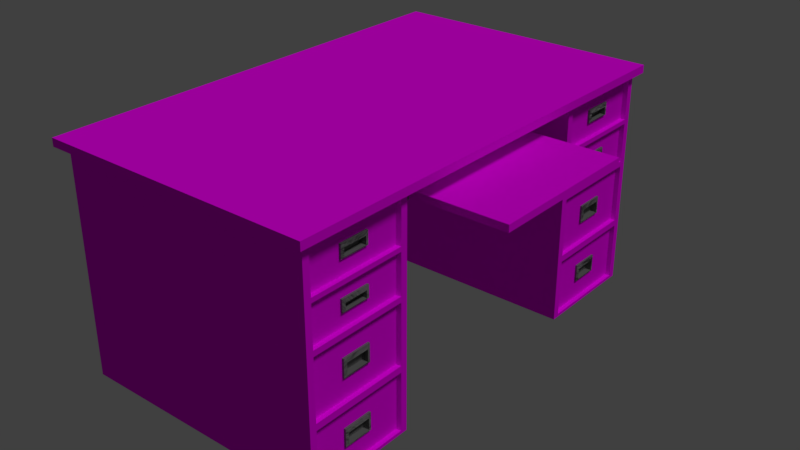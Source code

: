 # Source: Office_desk_remake.blend  (saved by Blender 2.78.0; exported with 4.5.12 LTS)
import bpy
from mathutils import Matrix  # noqa: F401  (used for matrix-valued properties, if any)

bpy.ops.wm.read_factory_settings(use_empty=True)
scene = bpy.context.scene
scene.name = 'Scene'

# ---- collections
col_collection_1 = bpy.data.collections.new('Collection 1'); scene.collection.children.link(col_collection_1)

# ---- images (referenced by path relative to the original .blend; pixels are not part of the script)
import os
ASSET_DIR = os.environ.get("B2B_ASSET_DIR", "")  # directory of the original .blend (textures are referenced by path, not embedded)
HERE = os.path.dirname(os.path.abspath(__file__))  # packed textures are extracted next to this script under _unpacked/

def load_image(name, relpath, width, height, colorspace="sRGB"):
    """Load a texture the original file referenced (path relative to the .blend, or extracted next to this script)."""
    p = next((c for c in (os.path.join(HERE, relpath), os.path.join(ASSET_DIR, relpath)) if relpath and os.path.exists(c)), "")
    if p:
        img = bpy.data.images.load(p, check_existing=True)
        img.name = name
    else:  # same state as the original file: an image datablock whose file is absent (Cycles renders it pink)
        img = bpy.data.images.new(name, width, height)
        img.source = "FILE"
        img.filepath = "//" + (relpath or name)
    img.colorspace_settings.name = colorspace
    return img
img_wood1_jpg_001 = load_image('wood1.jpg.001', 'Wood/wood1.jpg', 1024, 1024, 'sRGB')
img_wood2_jpg_001 = load_image('wood2.jpg.001', 'Wood/wood2.jpg', 1024, 1024, 'sRGB')

# ---- materials (node trees are filled in below, after node groups)
mat_wood1 = bpy.data.materials.new('wood1')
mat_wood1.alpha_threshold = 0.0
mat_wood1.roughness = 0.5
mat_wood2 = bpy.data.materials.new('wood2')
mat_wood2.alpha_threshold = 0.0
mat_wood2.roughness = 0.5
mat_metallic = bpy.data.materials.new('metallic')
mat_metallic.alpha_threshold = 0.0
mat_metallic.roughness = 0.5

# ---- material node trees
mat_wood1.use_nodes = True; mat_wood1.node_tree.nodes.clear()
_N = mat_wood1.node_tree.nodes; _L = mat_wood1.node_tree.links
n0 = _N.new('ShaderNodeOutputMaterial'); n0.name = 'Material Output'; n0.location = (222, 376)
n1 = _N.new('ShaderNodeBsdfDiffuse'); n1.name = 'Diffuse BSDF'; n1.location = (-10, 378)
n2 = _N.new('ShaderNodeTexImage'); n2.name = 'Image Texture'; n2.location = (-188, 383)
n2.width = 140
n2.image = img_wood1_jpg_001
_L.new(n1.outputs[0], n0.inputs[0])
_L.new(n2.outputs[0], n1.inputs[0])
n0.is_active_output = True
mat_wood2.use_nodes = True; mat_wood2.node_tree.nodes.clear()
_N = mat_wood2.node_tree.nodes; _L = mat_wood2.node_tree.links
n0 = _N.new('ShaderNodeOutputMaterial'); n0.name = 'Material Output'; n0.location = (300, 300)
n1 = _N.new('ShaderNodeBsdfDiffuse'); n1.name = 'Diffuse BSDF'; n1.location = (67, 318)
n2 = _N.new('ShaderNodeTexImage'); n2.name = 'Image Texture'; n2.location = (-200, 325)
n2.width = 140
n2.image = img_wood2_jpg_001
_L.new(n1.outputs[0], n0.inputs[0])
_L.new(n2.outputs[0], n1.inputs[0])
n0.is_active_output = True
mat_metallic.use_nodes = True; mat_metallic.node_tree.nodes.clear()
_N = mat_metallic.node_tree.nodes; _L = mat_metallic.node_tree.links
n0 = _N.new('ShaderNodeMixShader'); n0.name = 'Mix Shader'; n0.location = (57, 372)
n0.inputs[0].default_value = 0.4545
n1 = _N.new('ShaderNodeBsdfAnisotropic'); n1.name = 'Glossy BSDF'; n1.location = (-173, 442)
n1.distribution = 'GGX'
n1.inputs[0].default_value = (0.08114, 0.08114, 0.08114, 1.0)
n1.inputs[1].default_value = 0.4472
n2 = _N.new('ShaderNodeBsdfDiffuse'); n2.name = 'Diffuse BSDF'; n2.location = (-230, 285)
n2.inputs[0].default_value = (0.3331, 0.3331, 0.3331, 1.0)
n2.inputs[1].default_value = 0.1
n3 = _N.new('ShaderNodeOutputMaterial'); n3.name = 'Material Output'; n3.location = (300, 300)
n4 = _N.new('ShaderNodeTexNoise'); n4.name = 'Noise Texture'; n4.location = (-22, 194)
n4.inputs[2].default_value = 3.3
n4.inputs[3].default_value = 10.0
n4.inputs[8].default_value = 2.25
n5 = _N.new('ShaderNodeDisplacement'); n5.name = 'Displacement'; n5.location = (0, 0)
n5.inputs[1].default_value = 0.0
n5.inputs[2].default_value = 0.1
_L.new(n0.outputs[0], n3.inputs[0])
_L.new(n2.outputs[0], n0.inputs[2])
_L.new(n1.outputs[0], n0.inputs[1])
_L.new(n4.outputs[0], n5.inputs[0])
_L.new(n5.outputs[0], n3.inputs[2])
n3.is_active_output = True

# ---- world
world_world = bpy.data.worlds.new('World'); scene.world = world_world
world_world.color = (0.05088, 0.05088, 0.05088)
world_world.use_sun_shadow = False
world_world.sun_shadow_jitter_overblur = 0.0
world_world.cycles.sampling_method = 'MANUAL'

# ---- lights
light_sun = bpy.data.lights.new('Sun', 'SUN')
light_sun.transmission_factor = 0.0
light_sun.angle = 0.1993
light_sun.energy = 1.0
light_sun.shadow_buffer_clip_start = 0.5
light_sun.shadow_soft_size = 0.1
light_sun.shadow_cascade_max_distance = 1000.0

# ---- meshes
me_cube_001 = bpy.data.meshes.new('Cube.001')
me_cube_001.from_pydata([(-0.6155, -1.061, 1.0), (-0.6155, 1.061, 1.0), (0.6155, -1.061, 1.0), (0.6155, 1.061, 1.0), (-0.6155, 1.061, -8.381), (0.6155, 1.061, -8.381), (-0.6155, -1.061, -8.381), (-0.6155, -0.5306, -8.381), (0.6155, -0.5306, 1.0), (-0.6155, -0.5306, 1.0), (-0.6155, 0.5306, 1.0), (0.6155, 0.5306, 1.0), (0.6155, 0.5306, -8.381), (0.6155, -1.061, -8.381), (0.6155, -0.5306, -8.381), (-0.6155, 0.5306, -8.381), (0.6155, -1.028, 1.0), (0.6155, -1.028, -8.381), (0.6155, -0.5637, -8.381), (0.6155, -0.5637, 1.0), (-0.6678, -1.097, 1.0), (0.6469, -1.097, 1.0), (0.6155, 0.5637, 1.0), (0.6155, 0.5637, -8.381), (0.6469, 1.097, 1.0), (0.4924, 0.4245, 1.0), (-0.4924, 0.4245, 1.0), (-0.6678, 1.097, 1.0), (-0.4924, -0.4245, 1.0), (0.4924, -0.4245, 1.0), (0.6155, 1.028, -8.381), (0.6155, 1.028, 1.0), (0.6469, 1.097, 1.339), (-0.6678, 1.097, 1.339), (0.6469, -1.097, 1.339), (-0.6678, -1.097, 1.339), (0.6155, 1.028, 0.9), (0.6155, 0.5637, 0.9), (0.6155, 0.5637, -0.9), (0.6155, 1.028, -0.9), (0.6155, 0.5637, -1.093), (0.6155, 0.5637, -2.773), (0.6155, 1.028, -1.093), (0.6155, 1.028, -2.773), (0.6155, 0.5637, -3.005), (0.6155, 0.5637, -5.509), (0.6155, 1.028, -3.005), (0.6155, 1.028, -5.509), (0.6155, 0.5637, -5.785), (0.6155, 0.5637, -8.244), (0.6155, 1.028, -8.244), (0.6155, 1.028, -5.785), (0.6155, -0.5637, 0.9), (0.6155, -1.028, 0.9), (0.6155, -1.028, -0.9), (0.6155, -0.5637, -0.9), (0.6155, -1.028, -1.093), (0.6155, -1.028, -2.768), (0.6155, -0.5637, -1.093), (0.6155, -0.5637, -2.768), (0.6155, -1.028, -3.0), (0.6155, -1.028, -5.512), (0.6155, -0.5637, -3.0), (0.6155, -0.5637, -5.512), (0.6155, -1.028, -5.788), (0.6155, -1.028, -8.244), (0.6155, -0.5637, -8.244), (0.6155, -0.5637, -5.788), (0.5938, -1.028, -0.9), (0.5938, -0.5637, -0.9), (0.5938, -1.028, 0.9), (0.5938, -0.5637, 0.9), (0.5938, 1.028, 0.9), (0.5938, 0.5637, 0.9), (0.5938, 0.5637, -0.9), (0.5938, 1.028, -0.9), (0.5938, 0.5637, -1.093), (0.5938, 0.5637, -2.773), (0.5938, 1.028, -1.093), (0.5938, 1.028, -2.773), (0.5938, 0.5637, -3.005), (0.5938, 0.5637, -5.509), (0.5938, 1.028, -3.005), (0.5938, 1.028, -5.509), (0.5938, 0.5637, -5.785), (0.5938, 0.5637, -8.244), (0.5938, 1.028, -8.244), (0.5938, 1.028, -5.785), (0.5938, -1.028, -1.093), (0.5938, -1.028, -2.768), (0.5938, -0.5637, -1.093), (0.5938, -0.5637, -2.768), (0.5938, -1.028, -3.0), (0.5938, -1.028, -5.512), (0.5938, -0.5637, -3.0), (0.5938, -0.5637, -5.512), (0.5938, -1.028, -5.788), (0.5938, -1.028, -8.244), (0.5938, -0.5637, -8.244), (0.5938, -0.5637, -5.788), (0.5938, -0.8655, -0.27), (0.5938, -0.7262, -0.27), (0.5938, -0.8655, 0.27), (0.5938, -0.7262, 0.27), (0.5938, -0.8655, -1.679), (0.5938, -0.8655, -2.182), (0.5938, -0.7262, -1.679), (0.5938, -0.7262, -2.182), (0.5938, -0.8655, -3.879), (0.5938, -0.8655, -4.633), (0.5938, -0.7262, -3.879), (0.5938, -0.7262, -4.633), (0.5938, -0.8655, -6.648), (0.5938, -0.8655, -7.385), (0.5938, -0.7262, -7.385), (0.5938, -0.7262, -6.648), (0.5938, 0.8655, 0.27), (0.5938, 0.7262, 0.27), (0.5938, 0.7262, -0.27), (0.5938, 0.8655, -0.27), (0.5938, 0.7262, -1.681), (0.5938, 0.7262, -2.185), (0.5938, 0.8655, -1.681), (0.5938, 0.8655, -2.185), (0.5938, 0.7262, -3.882), (0.5938, 0.7262, -4.633), (0.5938, 0.8655, -3.882), (0.5938, 0.8655, -4.633), (0.5938, 0.7262, -6.646), (0.5938, 0.7262, -7.383), (0.5938, 0.8655, -7.383), (0.5938, 0.8655, -6.646), (0.5938, -0.8516, -0.216), (0.5938, -0.7401, -0.216), (0.5938, -0.8516, 0.1075), (0.5938, -0.7401, 0.1075), (0.5938, -0.8516, -1.838), (0.5938, -0.8516, -2.131), (0.5938, -0.7393, -1.838), (0.5938, -0.7401, -2.131), (0.5938, -0.8516, -4.063), (0.5938, -0.8516, -4.558), (0.5938, -0.7401, -4.063), (0.5938, -0.7401, -4.558), (0.5938, -0.8516, -6.83), (0.5938, -0.8516, -7.311), (0.5938, -0.7401, -7.311), (0.5938, -0.7401, -6.83), (0.5938, 0.7401, -6.828), (0.5938, 0.7401, -7.31), (0.5938, 0.8516, -7.31), (0.5938, 0.8516, -6.828), (0.5938, 0.7401, -4.065), (0.5938, 0.7401, -4.558), (0.5938, 0.8516, -4.065), (0.5938, 0.8516, -4.558), (0.5938, 0.7401, -1.84), (0.5938, 0.7401, -2.135), (0.5938, 0.8516, -1.84), (0.5938, 0.8516, -2.135), (0.5938, 0.8516, 0.1075), (0.5938, 0.7401, 0.1075), (0.5938, 0.7401, -0.216), (0.5938, 0.8516, -0.216), (0.577, -0.8516, -0.216), (0.577, -0.7401, -0.216), (0.577, -0.8516, 0.3273), (0.577, -0.7401, 0.3273), (0.577, -0.8516, -1.618), (0.577, -0.8516, -2.131), (0.577, -0.7401, -1.618), (0.577, -0.7401, -2.131), (0.577, -0.8516, -3.843), (0.577, -0.8516, -4.558), (0.577, -0.7401, -3.843), (0.577, -0.7401, -4.558), (0.577, -0.8516, -6.61), (0.577, -0.8516, -7.311), (0.577, -0.7401, -7.311), (0.577, -0.7401, -6.61), (0.577, 0.7401, -6.608), (0.577, 0.7401, -7.31), (0.577, 0.8516, -7.31), (0.577, 0.8516, -6.608), (0.577, 0.7401, -3.846), (0.577, 0.7401, -4.558), (0.577, 0.8516, -3.846), (0.577, 0.8516, -4.558), (0.577, 0.7401, -1.62), (0.577, 0.7401, -2.135), (0.577, 0.8516, -1.62), (0.577, 0.8516, -2.135), (0.577, 0.8516, 0.3273), (0.577, 0.7401, 0.3273), (0.577, 0.7401, -0.216), (0.577, 0.8516, -0.216), (0.4432, 0.382, 1.0), (-0.4432, 0.382, 1.0), (-0.4432, -0.382, 1.0), (0.4432, -0.382, 1.0), (-0.4437, -0.4245, 1.0), (0.4437, -0.4245, 1.0), (-0.4437, 0.4245, 1.0), (0.4437, 0.4245, 1.0), (-0.4924, 0.3839, 1.0), (0.4924, 0.3839, 1.0), (0.4924, -0.3839, 1.0), (-0.4924, -0.3839, 1.0), (0.4924, 0.4245, -0.1312), (-0.4924, 0.4245, -0.1312), (-0.4924, -0.4245, -0.1312), (0.4924, -0.4245, -0.1312), (0.4432, 0.382, -0.1312), (-0.4432, 0.382, -0.1312), (-0.4432, -0.382, -0.1312), (0.4432, -0.382, -0.1312), (-0.4437, -0.4245, -0.1312), (0.4437, -0.4245, -0.1312), (-0.4437, 0.4245, -0.1312), (0.4437, 0.4245, -0.1312), (-0.4924, 0.3839, -0.1312), (0.4924, 0.3839, -0.1312), (0.4924, -0.3839, -0.1312), (-0.4924, -0.3839, -0.1312), (-0.4924, 0.3839, -0.2432), (0.4924, 0.3839, -0.2432), (0.4924, -0.3839, -0.2432), (-0.4924, -0.3839, -0.2432), (-0.4835, 0.3607, -0.1322), (0.4835, 0.3607, -0.1322), (0.4835, -0.3607, -0.1322), (-0.4835, -0.3607, -0.1322), (-0.4835, 0.3607, -0.2422), (0.4835, 0.3607, -0.2422), (0.4835, -0.3607, -0.2422), (-0.4835, -0.3607, -0.2422), (-0.4519, 0.3839, -0.2432), (0.4519, 0.3839, -0.2432), (0.4519, -0.3839, -0.2432), (-0.4519, -0.3839, -0.2432), (0.07599, -0.3778, -0.08522), (0.07599, -0.3778, 0.2062), (0.07599, 0.3772, -0.08522), (0.07599, 0.3772, 0.2062), (0.9472, -0.3778, -0.08522), (0.9472, -0.3778, 0.2062), (0.9472, 0.3772, -0.08522), (0.9472, 0.3772, 0.2062), (0.6028, -0.8655, -0.27), (0.6028, -0.7262, -0.27), (0.6028, -0.8655, 0.27), (0.6028, -0.7262, 0.27), (0.6028, -0.8655, -1.679), (0.6028, -0.8655, -2.182), (0.6028, -0.7262, -1.679), (0.6028, -0.7262, -2.182), (0.6028, -0.8655, -3.879), (0.6028, -0.8655, -4.633), (0.6028, -0.7262, -3.879), (0.6028, -0.7262, -4.633), (0.6028, -0.8655, -6.648), (0.6028, -0.8655, -7.385), (0.6028, -0.7262, -7.385), (0.6028, -0.7262, -6.648), (0.6028, 0.8655, 0.27), (0.6028, 0.7262, 0.27), (0.6028, 0.7262, -0.27), (0.6028, 0.8655, -0.27), (0.6028, 0.7262, -1.681), (0.6028, 0.7262, -2.185), (0.6028, 0.8655, -1.681), (0.6028, 0.8655, -2.185), (0.6028, 0.7262, -3.882), (0.6028, 0.7262, -4.633), (0.6028, 0.8655, -3.882), (0.6028, 0.8655, -4.633), (0.6028, 0.7262, -6.646), (0.6028, 0.7262, -7.383), (0.6028, 0.8655, -7.383), (0.6028, 0.8655, -6.646), (0.6058, -0.8516, -0.216), (0.6058, -0.7401, -0.216), (0.6058, -0.8516, 0.1075), (0.6058, -0.7401, 0.1075), (0.6058, -0.8516, -1.838), (0.6058, -0.8516, -2.131), (0.6058, -0.7393, -1.838), (0.6058, -0.7401, -2.131), (0.6058, -0.8516, -4.063), (0.6058, -0.8516, -4.558), (0.6058, -0.7401, -4.063), (0.6058, -0.7401, -4.558), (0.6058, -0.8516, -6.83), (0.6058, -0.8516, -7.311), (0.6058, -0.7401, -7.311), (0.6058, -0.7401, -6.83), (0.6058, 0.7401, -6.828), (0.6058, 0.7401, -7.31), (0.6058, 0.8516, -7.31), (0.6058, 0.8516, -6.828), (0.6058, 0.7401, -4.065), (0.6058, 0.7401, -4.558), (0.6058, 0.8516, -4.065), (0.6058, 0.8516, -4.558), (0.6058, 0.7401, -1.84), (0.6058, 0.7401, -2.135), (0.6058, 0.8516, -1.84), (0.6058, 0.8516, -2.135), (0.6058, 0.8516, 0.1075), (0.6058, 0.7401, 0.1075), (0.6058, 0.7401, -0.216), (0.6058, 0.8516, -0.216), (0.5938, -0.8516, -2.131), (0.6058, -0.8516, -2.131), (0.6058, -0.7401, -2.131), (0.6028, -0.7262, -2.182)], [(225, 237)], [(0, 6, 13, 2), (14, 7, 9, 8), (9, 7, 6, 0), (3, 5, 4, 1), (10, 1, 4, 15), (43, 41, 44, 46), (24, 27, 33, 32), (17, 13, 6, 7, 14, 18), (67, 63, 95, 99), (27, 20, 35, 33), (202, 197, 213, 218), (67, 63, 61, 64), (20, 21, 34, 35), (9, 10, 26, 28), (8, 9, 28, 26, 10, 11, 25, 196, 197, 198, 199, 29), (0, 2, 21, 20), (23, 12, 15, 4, 5, 30), (15, 12, 11, 10), (24, 32, 34, 21), (10, 9, 0, 20, 27, 1), (34, 32, 33, 35), (3, 1, 27, 24), (38, 40, 42, 39), (57, 60, 62, 59), (31, 22, 37, 36), (56, 58, 55, 54), (52, 53, 70, 71), (19, 16, 53, 52), (54, 55, 69, 68), (57, 59, 91, 89), (58, 56, 88, 90), (62, 60, 92, 94), (61, 63, 95, 93), (67, 64, 96, 99), (65, 66, 98, 97), (17, 18, 66, 65), (51, 48, 84, 87), (49, 50, 86, 85), (23, 30, 50, 49), (46, 44, 80, 82), (45, 47, 83, 81), (41, 43, 79, 77), (42, 40, 76, 78), (38, 39, 75, 74), (36, 37, 73, 72), (55, 52, 71, 69), (53, 54, 68, 70), (59, 58, 90, 91), (56, 57, 89, 88), (63, 62, 94, 95), (60, 61, 93, 92), (64, 65, 97, 96), (66, 67, 99, 98), (50, 51, 87, 86), (48, 49, 85, 84), (44, 45, 81, 80), (47, 46, 82, 83), (43, 42, 78, 79), (40, 41, 77, 76), (37, 38, 74, 73), (39, 36, 72, 75), (22, 31, 3, 24, 21, 2, 16, 19, 8, 11), (70, 68, 100, 102), (68, 69, 101, 100), (69, 71, 103, 101), (71, 70, 102, 103), (88, 89, 105, 104), (90, 88, 104, 106), (91, 90, 106, 107), (89, 91, 107, 105), (95, 94, 110, 111), (93, 95, 111, 109), (92, 93, 109, 108), (94, 92, 108, 110), (98, 99, 115, 114), (97, 98, 114, 113), (99, 96, 112, 115), (96, 97, 113, 112), (72, 73, 117, 116), (75, 72, 116, 119), (74, 75, 119, 118), (73, 74, 118, 117), (78, 76, 120, 122), (76, 77, 121, 120), (77, 79, 123, 121), (79, 78, 122, 123), (82, 80, 124, 126), (80, 81, 125, 124), (81, 83, 127, 125), (83, 82, 126, 127), (85, 86, 130, 129), (84, 85, 129, 128), (87, 84, 128, 131), (86, 87, 131, 130), (131, 128, 276, 279), (128, 129, 277, 276), (129, 130, 278, 277), (142, 143, 291, 290), (101, 103, 251, 249), (143, 141, 289, 291), (154, 155, 303, 302), (141, 140, 288, 289), (140, 142, 290, 288), (153, 152, 300, 301), (103, 102, 250, 251), (102, 100, 248, 250), (155, 153, 301, 303), (114, 115, 263, 262), (112, 113, 261, 260), (100, 101, 249, 248), (115, 112, 260, 263), (152, 154, 302, 300), (113, 114, 262, 261), (127, 126, 274, 275), (125, 127, 275, 273), (138, 139, 314, 286), (126, 124, 272, 274), (124, 125, 273, 272), (139, 312, 313, 314), (151, 150, 298, 299), (136, 138, 286, 284), (137, 136, 284, 285), (111, 110, 258, 259), (148, 151, 299, 296), (160, 163, 311, 308), (149, 148, 296, 297), (133, 135, 167, 165), (162, 163, 195, 194), (141, 143, 175, 173), (161, 162, 194, 193), (140, 141, 173, 172), (149, 150, 182, 181), (163, 160, 192, 195), (143, 142, 174, 175), (151, 148, 180, 183), (148, 149, 181, 180), (158, 156, 188, 190), (138, 136, 168, 170), (150, 151, 183, 182), (157, 159, 191, 189), (312, 139, 171, 169), (156, 157, 189, 188), (136, 137, 169, 168), (145, 146, 178, 177), (159, 158, 190, 191), (139, 138, 170, 171), (147, 144, 176, 179), (144, 145, 177, 176), (154, 152, 184, 186), (132, 133, 165, 164), (146, 147, 179, 178), (153, 155, 187, 185), (135, 134, 166, 167), (152, 153, 185, 184), (134, 132, 164, 166), (160, 161, 193, 192), (142, 140, 172, 174), (155, 154, 186, 187), (192, 193, 194, 195), (190, 188, 189, 191), (186, 184, 185, 187), (182, 183, 180, 181), (164, 165, 167, 166), (170, 168, 169, 171), (174, 172, 173, 175), (178, 179, 176, 177), (16, 2, 13, 17), (62, 59, 91, 94), (69, 90, 58, 55), (18, 14, 8, 19), (22, 11, 12, 23), (204, 220, 213, 197), (11, 8, 29, 25), (196, 199, 198, 197), (25, 29, 199, 196), (203, 25, 208, 219), (204, 26, 209, 220), (207, 198, 214, 223), (205, 221, 208, 25), (200, 216, 214, 198), (206, 29, 211, 222), (201, 199, 215, 217), (207, 223, 210, 28), (200, 28, 210, 216), (206, 222, 215, 199), (203, 219, 212, 196), (201, 29, 211, 217), (205, 196, 212, 221), (202, 26, 209, 218), (222, 226, 234, 230), (220, 224, 232, 228), (223, 231, 235, 227), (221, 225, 233, 229), (232, 233, 229, 228), (234, 235, 231, 230), (222, 230, 231, 223), (220, 228, 229, 221), (220, 209, 224), (221, 225, 208), (222, 211, 226), (223, 227, 210), (216, 210, 227, 239), (218, 236, 224, 209), (217, 238, 226, 211), (214, 239, 238, 215), (219, 237, 212), (212, 237, 236, 213), (232, 224, 237, 233), (213, 236, 218), (216, 239, 214), (234, 226, 227, 235), (217, 215, 238), (240, 241, 243, 242), (242, 243, 247, 246), (246, 247, 245, 244), (244, 245, 241, 240), (242, 246, 244, 240), (247, 243, 241, 245), (233, 237, 219, 208, 225), (51, 47, 45, 48), (30, 5, 3, 31), (116, 117, 265, 264), (130, 131, 279, 278), (118, 119, 267, 266), (156, 158, 306, 304), (117, 118, 266, 265), (106, 104, 252, 254), (159, 157, 305, 307), (119, 116, 264, 267), (105, 107, 255, 253), (157, 156, 304, 305), (146, 145, 293, 294), (104, 105, 253, 252), (158, 159, 307, 306), (144, 147, 295, 292), (107, 106, 254, 315), (145, 144, 292, 293), (133, 132, 280, 281), (147, 146, 294, 295), (134, 135, 283, 282), (132, 134, 282, 280), (122, 120, 268, 270), (135, 133, 281, 283), (121, 123, 271, 269), (161, 160, 308, 309), (120, 121, 269, 268), (110, 108, 256, 258), (163, 162, 310, 311), (123, 122, 270, 271), (109, 111, 259, 257), (162, 161, 309, 310), (150, 149, 297, 298), (108, 109, 257, 256), (250, 282, 283, 251), (248, 280, 282, 250), (249, 281, 280, 248), (249, 251, 283, 281), (253, 285, 284, 252), (255, 287, 285, 253), (254, 286, 287, 255), (254, 252, 284, 286), (257, 289, 288, 256), (258, 256, 288, 290), (259, 258, 290, 291), (259, 291, 289, 257), (261, 293, 292, 260), (262, 294, 293, 261), (262, 263, 295, 294), (263, 260, 292, 295), (277, 297, 296, 276), (278, 298, 297, 277), (278, 279, 299, 298), (279, 276, 296, 299), (275, 303, 301, 273), (273, 301, 300, 272), (274, 272, 300, 302), (275, 274, 302, 303), (269, 305, 304, 268), (270, 268, 304, 306), (271, 270, 306, 307), (271, 307, 305, 269), (266, 310, 309, 265), (265, 309, 308, 264), (267, 264, 308, 311), (267, 311, 310, 266)])
me_cube_001.polygons.foreach_set('material_index', [0, 0, 0, 0, 0, 0, 0, 0, 0, 0, 2, 0, 0, 0, 0, 0, 0, 0, 0, 0, 0, 0, 0, 0, 0, 0, 0, 0, 0, 0, 0, 0, 0, 0, 0, 0, 0, 0, 0, 0, 0, 0, 0, 0, 0, 0, 0, 0, 0, 0, 0, 0, 0, 0, 0, 0, 0, 0, 0, 0, 0, 0, 1, 1, 1, 1, 1, 1, 1, 1, 1, 1, 1, 1, 1, 1, 1, 1, 1, 1, 1, 1, 1, 1, 1, 1, 1, 1, 1, 1, 1, 1, 1, 1, 2, 2, 2, 2, 2, 2, 2, 2, 2, 2, 2, 2, 2, 2, 2, 2, 2, 2, 2, 2, 2, 2, 2, 2, 2, 2, 2, 2, 2, 2, 2, 2, 2, 2, 2, 2, 2, 2, 2, 2, 2, 2, 2, 2, 2, 2, 2, 2, 2, 2, 2, 2, 2, 2, 2, 2, 2, 2, 2, 2, 2, 2, 2, 2, 2, 2, 2, 2, 2, 2, 2, 2, 0, 0, 0, 0, 0, 0, 0, 0, 0, 2, 2, 2, 2, 2, 2, 2, 2, 2, 2, 2, 2, 2, 2, 2, 2, 2, 2, 2, 2, 2, 2, 2, 2, 2, 2, 2, 2, 2, 2, 2, 2, 2, 2, 2, 2, 2, 1, 1, 1, 1, 1, 1, 2, 0, 0, 2, 2, 2, 2, 2, 2, 2, 2, 2, 2, 2, 2, 2, 2, 2, 2, 2, 2, 2, 2, 2, 2, 2, 2, 2, 2, 2, 2, 2, 2, 2, 2, 2, 2, 2, 2, 2, 2, 2, 2, 2, 2, 2, 2, 2, 2, 2, 2, 2, 2, 2, 2, 2, 2, 2, 2, 2, 2, 2, 2, 2, 2, 2, 2])
_uv = me_cube_001.uv_layers.new(name='UVMap')
_uv.uv.foreach_set('vector', [0.9934, 0.6254, -0.01453, 0.6254, -0.01453, 0.4736, 0.9934, 0.4736, -0.01454, 0.3218, -0.01454, 0.1699, 0.9934, 0.1699, 0.9934, 0.3218, 0.9934, 0.6908, -0.01454, 0.6908, -0.01454, 0.6254, 0.9934, 0.6254, 0.9934, 0.1699, -0.01454, 0.1699, -0.01454, 0.01813, 0.9934, 0.01813, 0.9934, 0.6908, 0.9934, 0.7563, -0.01454, 0.7563, -0.01454, 0.6908, 0.8022, 0.9544, 0.8521, 0.9544, 0.8521, 0.983, 0.8022, 0.983, 0.9934, 0.9602, 0.8521, 0.9602, 0.8521, 0.9184, 0.9934, 0.9184, 0.2026, 0.8439, 0.2026, 0.8398, 0.3348, 0.8398, 0.3348, 0.9052, 0.2026, 0.9052, 0.2026, 0.9011, -0.3838, 0.987, -0.3541, 0.987, -0.3541, 0.9897, -0.3838, 0.9897, 0.5221, 0.8398, 0.2864, 0.8398, 0.2864, 0.798, 0.5221, 0.798, 0.08632, 0.01168, 0.08632, 0.01168, 0.08632, 0.01168, 0.08632, 0.01168, 0.4722, 0.9669, 0.4722, 0.9329, 0.5221, 0.9329, 0.5221, 0.9669, 0.5221, 0.9184, 0.6633, 0.9184, 0.6633, 0.9602, 0.5221, 0.9602, 0.8185, 0.7627, 0.9326, 0.7627, 0.9212, 0.7779, 0.83, 0.7779, 0.8185, 0.9145, 0.8185, 0.7627, 0.83, 0.7779, 0.9212, 0.7779, 0.9326, 0.7627, 0.9326, 0.9145, 0.9212, 0.8994, 0.9166, 0.8933, 0.9166, 0.784, 0.8345, 0.784, 0.8345, 0.8933, 0.83, 0.8994, 0.7615, 0.7627, 0.7615, 0.9145, 0.7577, 0.9184, 0.7577, 0.7563, 0.2026, 0.9093, 0.2026, 0.9052, 0.3348, 0.9052, 0.3348, 0.9706, 0.2026, 0.9706, 0.2026, 0.9666, -0.01453, 0.4736, -0.01453, 0.3218, 0.9934, 0.3218, 0.9934, 0.4736, 0.2864, 0.798, 0.2864, 0.7563, 0.5221, 0.7563, 0.5221, 0.798, 0.9326, 0.7627, 0.8185, 0.7627, 0.7615, 0.7627, 0.7577, 0.7563, 0.9934, 0.7563, 0.9896, 0.7627, 0.5221, 0.7563, 0.7577, 0.7563, 0.7577, 0.9184, 0.5221, 0.9184, 0.9896, 0.9145, 0.9896, 0.7627, 0.9934, 0.7563, 0.9934, 0.9184, 0.2026, 0.8398, 0.2026, 0.8636, 0.1527, 0.8636, 0.1527, 0.8398, 0.3847, 0.9329, 0.3847, 0.9616, 0.3348, 0.9616, 0.3348, 0.9329, 0.3348, 0.9616, 0.3847, 0.9616, 0.3847, 0.9739, 0.3348, 0.9739, 0.2026, 0.8874, 0.1527, 0.8874, 0.1527, 0.8636, 0.2026, 0.8636, 0.2365, 0.8337, 0.1866, 0.8337, 0.1866, 0.831, 0.2365, 0.831, 0.4223, 0.9669, 0.4722, 0.9669, 0.4722, 0.9792, 0.4223, 0.9792, 0.4722, 0.9819, 0.4223, 0.9819, 0.4223, 0.9792, 0.4722, 0.9792, 0.3847, 0.9793, 0.3348, 0.9793, 0.3348, 0.9766, 0.3847, 0.9766, 0.2864, 0.8364, 0.2365, 0.8364, 0.2365, 0.8337, 0.2864, 0.8337, 0.2864, 0.8337, 0.2365, 0.8337, 0.2365, 0.831, 0.2864, 0.831, 0.3847, 0.9819, 0.3348, 0.9819, 0.3348, 0.9793, 0.3847, 0.9793, 0.2864, 0.839, 0.2365, 0.839, 0.2365, 0.8364, 0.2864, 0.8364, 0.9435, 0.9797, 0.8936, 0.9797, 0.8936, 0.977, 0.9435, 0.977, 0.9435, 0.977, 0.8936, 0.977, 0.8936, 0.9602, 0.9435, 0.9602, 0.6633, 0.9628, 0.6134, 0.9628, 0.6134, 0.9602, 0.6633, 0.9602, 0.6633, 0.9655, 0.6134, 0.9655, 0.6134, 0.9628, 0.6633, 0.9628, 0.9934, 0.977, 0.9435, 0.977, 0.9435, 0.9602, 0.9934, 0.9602, 0.2365, 0.839, 0.1866, 0.839, 0.1866, 0.8364, 0.2365, 0.8364, 0.6134, 0.9655, 0.5636, 0.9655, 0.5636, 0.9628, 0.6134, 0.9628, 0.3847, 0.9766, 0.3348, 0.9766, 0.3348, 0.9739, 0.3847, 0.9739, 0.6134, 0.9628, 0.5636, 0.9628, 0.5636, 0.9602, 0.6134, 0.9602, 0.9934, 0.9797, 0.9435, 0.9797, 0.9435, 0.977, 0.9934, 0.977, 0.2365, 0.8364, 0.1866, 0.8364, 0.1866, 0.8337, 0.2365, 0.8337, 0.1414, 0.987, 0.3348, 0.987, 0.3348, 0.9897, 0.1414, 0.9897, 0.567, 0.9869, 0.3736, 0.9869, 0.3736, 0.9842, 0.567, 0.9842, -0.05923, 0.987, 0.1207, 0.987, 0.1207, 0.9897, -0.05923, 0.9897, 0.5929, 0.9896, 0.413, 0.9896, 0.413, 0.9869, 0.5929, 0.9869, -0.3541, 0.987, -0.08422, 0.987, -0.08422, 0.9897, -0.3541, 0.9897, 0.7604, 0.9708, 0.4905, 0.9708, 0.4905, 0.9682, 0.7604, 0.9682, 0.7604, 0.9842, 0.4965, 0.9842, 0.4965, 0.9815, 0.7604, 0.9815, -0.6477, 0.987, -0.3838, 0.987, -0.3838, 0.9897, -0.6477, 0.9897, 0.4962, 0.9762, 0.7604, 0.9762, 0.7604, 0.9789, 0.4962, 0.9789, 0.7604, 0.9815, 0.4962, 0.9815, 0.4962, 0.9789, 0.7604, 0.9789, 0.7604, 0.9762, 0.4914, 0.9762, 0.4914, 0.9735, 0.7604, 0.9735, 0.4914, 0.9708, 0.7604, 0.9708, 0.7604, 0.9735, 0.4914, 0.9735, 0.5929, 0.9869, 0.7734, 0.9869, 0.7734, 0.9896, 0.5929, 0.9896, 0.9538, 0.9896, 0.7734, 0.9896, 0.7734, 0.9869, 0.9538, 0.9869, 0.9538, 0.9869, 0.7604, 0.9869, 0.7604, 0.9842, 0.9538, 0.9842, 0.567, 0.9842, 0.7604, 0.9842, 0.7604, 0.9869, 0.567, 0.9869, 0.9361, 0.9145, 0.986, 0.9145, 0.9896, 0.9145, 0.9934, 0.9184, 0.7577, 0.9184, 0.7615, 0.9145, 0.7651, 0.9145, 0.815, 0.9145, 0.8185, 0.9145, 0.9326, 0.9145, 0.1086, 0.9412, 0.1095, 0.02161, 0.3422, 0.3435, 0.3419, 0.6194, 0.1095, 0.02161, 0.7751, 0.02169, 0.5418, 0.3435, 0.3422, 0.3435, 0.7751, 0.02169, 0.7742, 0.9413, 0.5416, 0.6194, 0.5418, 0.3435, 0.7742, 0.9413, 0.1086, 0.9412, 0.3419, 0.6194, 0.5416, 0.6194, 0.1104, 0.939, 0.1104, 0.02338, 0.3434, 0.3439, 0.3434, 0.6186, 0.776, 0.939, 0.1104, 0.939, 0.3434, 0.6186, 0.543, 0.6186, 0.776, 0.02338, 0.776, 0.939, 0.543, 0.6186, 0.543, 0.3439, 0.1104, 0.02338, 0.776, 0.02338, 0.543, 0.3439, 0.3434, 0.3439, 0.7771, 0.01381, 0.7771, 0.9417, 0.5442, 0.617, 0.5442, 0.3386, 0.1116, 0.01381, 0.7771, 0.01381, 0.5442, 0.3386, 0.3445, 0.3386, 0.1116, 0.9417, 0.1116, 0.01381, 0.3445, 0.3386, 0.3445, 0.617, 0.7771, 0.9417, 0.1116, 0.9417, 0.3445, 0.617, 0.5442, 0.617, 0.7837, 0.01402, 0.7837, 0.9403, 0.5508, 0.6161, 0.5508, 0.3382, 0.1182, 0.01402, 0.7837, 0.01402, 0.5508, 0.3382, 0.3511, 0.3382, 0.7837, 0.9403, 0.1182, 0.9403, 0.3511, 0.6161, 0.5508, 0.6161, 0.1182, 0.9403, 0.1182, 0.01402, 0.3511, 0.3382, 0.3511, 0.6161, 0.7796, 0.9412, 0.1141, 0.9412, 0.347, 0.6194, 0.5467, 0.6194, 0.7796, 0.02161, 0.7796, 0.9412, 0.5467, 0.6194, 0.5467, 0.3435, 0.1141, 0.02161, 0.7796, 0.02161, 0.5467, 0.3435, 0.347, 0.3435, 0.1141, 0.9412, 0.1141, 0.02161, 0.347, 0.3435, 0.347, 0.6194, 0.776, 0.9417, 0.1104, 0.9417, 0.3434, 0.6203, 0.543, 0.6203, 0.1104, 0.9417, 0.1104, 0.02338, 0.3434, 0.3448, 0.3434, 0.6203, 0.1104, 0.02338, 0.776, 0.02338, 0.543, 0.3448, 0.3434, 0.3448, 0.776, 0.02338, 0.776, 0.9417, 0.543, 0.6203, 0.543, 0.3448, 0.7699, 0.9389, 0.1043, 0.9389, 0.3373, 0.6151, 0.5369, 0.6151, 0.1043, 0.9389, 0.1043, 0.01381, 0.3373, 0.3376, 0.3373, 0.6151, 0.1043, 0.01381, 0.7699, 0.01381, 0.5369, 0.3376, 0.3373, 0.3376, 0.7699, 0.01381, 0.7699, 0.9389, 0.5369, 0.6151, 0.5369, 0.3376, 0.1018, 0.01402, 0.7673, 0.01402, 0.5344, 0.3386, 0.3347, 0.3386, 0.1018, 0.9413, 0.1018, 0.01402, 0.3347, 0.3386, 0.3347, 0.6168, 0.7673, 0.9413, 0.1018, 0.9413, 0.3347, 0.6168, 0.5344, 0.6168, 0.7673, 0.01402, 0.7673, 0.9413, 0.5344, 0.6168, 0.5344, 0.3386, 0.08632, 0.01168, 0.08632, 0.01168, 0.08632, 0.01168, 0.08632, 0.01168, 0.08632, 0.01168, 0.08632, 0.01168, 0.08632, 0.01168, 0.08632, 0.01168, 0.08632, 0.01168, 0.08632, 0.01168, 0.08632, 0.01168, 0.08632, 0.01168, 0.08632, 0.01168, 0.08632, 0.01168, 0.08632, 0.01168, 0.08632, 0.01168, 0.08632, 0.01168, 0.08632, 0.01168, 0.08632, 0.01168, 0.08632, 0.01168, 0.08632, 0.01168, 0.08632, 0.01168, 0.08632, 0.01168, 0.08632, 0.01168, 0.08632, 0.01168, 0.08632, 0.01168, 0.08632, 0.01168, 0.08632, 0.01168, 0.08632, 0.01168, 0.08632, 0.01168, 0.08632, 0.01168, 0.08632, 0.01168, 0.08632, 0.01168, 0.08632, 0.01168, 0.08632, 0.01168, 0.08632, 0.01168, 0.08632, 0.01168, 0.08632, 0.01168, 0.08632, 0.01168, 0.08632, 0.01168, 0.08632, 0.01168, 0.08632, 0.01168, 0.08632, 0.01168, 0.08632, 0.01168, 0.08632, 0.01168, 0.08632, 0.01168, 0.08632, 0.01168, 0.08632, 0.01168, 0.08632, 0.01168, 0.08632, 0.01168, 0.08632, 0.01168, 0.08632, 0.01168, 0.08632, 0.01168, 0.08632, 0.01168, 0.08632, 0.01168, 0.08632, 0.01168, 0.08632, 0.01168, 0.08632, 0.01168, 0.08632, 0.01168, 0.08632, 0.01168, 0.08632, 0.01168, 0.08632, 0.01168, 0.08632, 0.01168, 0.08632, 0.01168, 0.08632, 0.01168, 0.08632, 0.01168, 0.08632, 0.01168, 0.08632, 0.01168, 0.08632, 0.01168, 0.08632, 0.01168, 0.08632, 0.01168, 0.08632, 0.01168, 0.08632, 0.01168, 0.08632, 0.01168, 0.08632, 0.01168, 0.08632, 0.01168, 0.08632, 0.01168, 0.08632, 0.01168, 0.08632, 0.01168, 0.08632, 0.01168, 0.08632, 0.01168, 0.08632, 0.01168, 0.08632, 0.01168, 0.08632, 0.01168, 0.08632, 0.01168, 0.08632, 0.01168, 0.08632, 0.01168, 0.08632, 0.01168, 0.08632, 0.01168, 0.08632, 0.01168, 0.08632, 0.01168, 0.08632, 0.01168, 0.08632, 0.01168, 0.08632, 0.01168, 0.08632, 0.01168, 0.08632, 0.01168, 0.08632, 0.01168, 0.08632, 0.01168, 0.08632, 0.01168, 0.08632, 0.01168, 0.08632, 0.01168, 0.08632, 0.01168, 0.08632, 0.01168, 0.08632, 0.01168, 0.08632, 0.01168, 0.08632, 0.01168, 0.08632, 0.01168, 0.08632, 0.01168, 0.08632, 0.01168, 0.08632, 0.01168, 0.08632, 0.01168, 0.08632, 0.01168, 0.08632, 0.01168, 0.08632, 0.01168, 0.08632, 0.01168, 0.08632, 0.01168, 0.08632, 0.01168, 0.08632, 0.01168, 0.08632, 0.01168, 0.08632, 0.01168, 0.08632, 0.01168, 0.08632, 0.01168, 0.08632, 0.01168, 0.08632, 0.01168, 0.08632, 0.01168, 0.08632, 0.01168, 0.08632, 0.01168, 0.08632, 0.01168, 0.08632, 0.01168, 0.08632, 0.01168, 0.08632, 0.01168, 0.08632, 0.01168, 0.08632, 0.01168, 0.08632, 0.01168, 0.08632, 0.01168, 0.08632, 0.01168, 0.08632, 0.01168, 0.08632, 0.01168, 0.08632, 0.01168, 0.08632, 0.01168, 0.08632, 0.01168, 0.08632, 0.01168, 0.08632, 0.01168, 0.08632, 0.01168, 0.08632, 0.01168, 0.08632, 0.01168, 0.08632, 0.01168, 0.08632, 0.01168, 0.08632, 0.01168, 0.08632, 0.01168, 0.08632, 0.01168, 0.08632, 0.01168, 0.08632, 0.01168, 0.08632, 0.01168, 0.08632, 0.01168, 0.08632, 0.01168, 0.08632, 0.01168, 0.08632, 0.01168, 0.08632, 0.01168, 0.08632, 0.01168, 0.08632, 0.01168, 0.08632, 0.01168, 0.08632, 0.01168, 0.08632, 0.01168, 0.08632, 0.01168, 0.08632, 0.01168, 0.08632, 0.01168, 0.08632, 0.01168, 0.08632, 0.01168, 0.08632, 0.01168, 0.08632, 0.01168, 0.08632, 0.01168, 0.08632, 0.01168, 0.08632, 0.01168, 0.08632, 0.01168, 0.08632, 0.01168, 0.08632, 0.01168, 0.08632, 0.01168, 0.08632, 0.01168, 0.08632, 0.01168, 0.08632, 0.01168, 0.08632, 0.01168, 0.08632, 0.01168, 0.08632, 0.01168, 0.08632, 0.01168, 0.08632, 0.01168, 0.08632, 0.01168, 0.08632, 0.01168, 0.08632, 0.01168, 0.08632, 0.01168, 0.08632, 0.01168, 0.08632, 0.01168, 0.08632, 0.01168, 0.08632, 0.01168, 0.08632, 0.01168, 0.08632, 0.01168, 0.08632, 0.01168, 0.08632, 0.01168, 0.08632, 0.01168, 0.08632, 0.01168, 0.08632, 0.01168, 0.08632, 0.01168, 0.08632, 0.01168, 0.08632, 0.01168, 0.08632, 0.01168, 0.08632, 0.01168, 0.08632, 0.01168, 0.08632, 0.01168, 0.08632, 0.01168, 0.08632, 0.01168, 0.08632, 0.01168, 0.08632, 0.01168, 0.08632, 0.01168, 0.08632, 0.01168, 0.08632, 0.01168, 0.08632, 0.01168, 0.08632, 0.01168, 0.08632, 0.01168, 0.08632, 0.01168, 0.08632, 0.01168, 0.08632, 0.01168, 0.08632, 0.01168, 0.08632, 0.01168, 0.08632, 0.01168, 0.08632, 0.01168, 0.08632, 0.01168, 0.08632, 0.01168, 0.08632, 0.01168, 0.08632, 0.01168, 0.08632, 0.01168, 0.08632, 0.01168, 0.08632, 0.01168, 0.08632, 0.01168, 0.08632, 0.01168, 0.08632, 0.01168, 0.08632, 0.01168, 0.08632, 0.01168, 0.08632, 0.01168, 0.08632, 0.01168, 0.08632, 0.01168, 0.08632, 0.01168, 0.08632, 0.01168, 0.08632, 0.01168, 0.08632, 0.01168, 0.08632, 0.01168, 0.08632, 0.01168, 0.08632, 0.01168, 0.08632, 0.01168, 0.08632, 0.01168, 0.08632, 0.01168, 0.08632, 0.01168, 0.08632, 0.01168, 0.08632, 0.01168, 0.08632, 0.01168, 0.08632, 0.01168, 0.08632, 0.01168, 0.08632, 0.01168, 0.08632, 0.01168, 0.08632, 0.01168, 0.08632, 0.01168, 0.08632, 0.01168, 0.08632, 0.01168, 0.08632, 0.01168, 0.08632, 0.01168, 0.08632, 0.01168, 0.08632, 0.01168, 0.08632, 0.01168, 0.08632, 0.01168, 0.08632, 0.01168, 0.08632, 0.01168, 0.08632, 0.01168, 0.08632, 0.01168, 0.08632, 0.01168, 0.08632, 0.01168, 0.08632, 0.01168, 0.08632, 0.01168, 0.08632, 0.01168, 0.08632, 0.01168, 0.08632, 0.01168, 0.08632, 0.01168, 0.08632, 0.01168, 0.08632, 0.01168, 0.08632, 0.01168, 0.08632, 0.01168, 0.08632, 0.01168, 0.08632, 0.01168, 0.08632, 0.01168, 0.08632, 0.01168, -0.6731, 0.987, -0.6731, 0.9829, 0.3348, 0.9829, 0.3348, 0.987, -0.08422, 0.987, -0.05923, 0.987, -0.05923, 0.9897, -0.08422, 0.9897, 0.1414, 0.9897, 0.1207, 0.9897, 0.1207, 0.987, 0.1414, 0.987, 0.3348, 0.9788, 0.3348, 0.9829, -0.6731, 0.9829, -0.6731, 0.9788, -0.6731, 0.9788, -0.6731, 0.9747, 0.3348, 0.9747, 0.3348, 0.9788, 0.08632, 0.01168, 0.08632, 0.01168, 0.08632, 0.01168, 0.08632, 0.01168, 0.9326, 0.9145, 0.8185, 0.9145, 0.83, 0.8994, 0.9212, 0.8994, 0.9166, 0.8933, 0.8345, 0.8933, 0.8345, 0.784, 0.9166, 0.784, 0.9212, 0.8994, 0.83, 0.8994, 0.8345, 0.8933, 0.9166, 0.8933, 0.08632, 0.01168, 0.08632, 0.01168, 0.08632, 0.01168, 0.08632, 0.01168, 0.08632, 0.01168, 0.08632, 0.01168, 0.08632, 0.01168, 0.08632, 0.01168, 0.08632, 0.01168, 0.08632, 0.01168, 0.08632, 0.01168, 0.08632, 0.01168, 0.08632, 0.01168, 0.08632, 0.01168, 0.08632, 0.01168, 0.08632, 0.01168, 0.08632, 0.01168, 0.08632, 0.01168, 0.08632, 0.01168, 0.08632, 0.01168, 0.08632, 0.01168, 0.08632, 0.01168, 0.08632, 0.01168, 0.08632, 0.01168, 0.08632, 0.01168, 0.08632, 0.01168, 0.08632, 0.01168, 0.08632, 0.01168, 0.08632, 0.01168, 0.08632, 0.01168, 0.08632, 0.01168, 0.08632, 0.01168, 0.08632, 0.01168, 0.08632, 0.01168, 0.08632, 0.01168, 0.08632, 0.01168, 0.08632, 0.01168, 0.08632, 0.01168, 0.08632, 0.01168, 0.08632, 0.01168, 0.08632, 0.01168, 0.08632, 0.01168, 0.08632, 0.01168, 0.08632, 0.01168, 0.08632, 0.01168, 0.08632, 0.01168, 0.08632, 0.01168, 0.08632, 0.01168, 0.08632, 0.01168, 0.08632, 0.01168, 0.08632, 0.01168, 0.08632, 0.01168, 0.08632, 0.01168, 0.08632, 0.01168, 0.08632, 0.01168, 0.08632, 0.01168, 0.08632, 0.01168, 0.08632, 0.01168, 0.08632, 0.01168, 0.08632, 0.01168, 0.08632, 0.01168, 0.08632, 0.01168, 0.08632, 0.01168, 0.08632, 0.01168, 0.08632, 0.01168, 0.08632, 0.01168, 0.08632, 0.01168, 0.08632, 0.01168, 0.08632, 0.01168, 0.08632, 0.01168, 0.08632, 0.01168, 0.08632, 0.01168, 0.08632, 0.01168, 0.08632, 0.01168, 0.08632, 0.01168, 0.08632, 0.01168, 0.08632, 0.01168, 0.08632, 0.01168, 0.08632, 0.01168, 0.08632, 0.01168, 0.2864, 0.8281, 0.2854, 0.831, 0.1815, 0.831, 0.1806, 0.8281, 0.08632, 0.01168, 0.08632, 0.01168, 0.08632, 0.01168, 0.08632, 0.01168, 0.08632, 0.01168, 0.08632, 0.01168, 0.08632, 0.01168, 0.08632, 0.01168, 0.08632, 0.01168, 0.08632, 0.01168, 0.08632, 0.01168, 0.08632, 0.01168, 0.08632, 0.01168, 0.08632, 0.01168, 0.08632, 0.01168, 0.08632, 0.01168, 0.08632, 0.01168, 0.08632, 0.01168, 0.08632, 0.01168, 0.08632, 0.01168, 0.08632, 0.01168, 0.08632, 0.01168, 0.08632, 0.01168, 0.08632, 0.01168, 0.08632, 0.01168, 0.08632, 0.01168, 0.08632, 0.01168, 0.08632, 0.01168, 0.6643, 0.9682, 0.6633, 0.9544, 0.7604, 0.9544, 0.7595, 0.9682, 0.08632, 0.01168, 0.08632, 0.01168, 0.08632, 0.01168, 0.08632, 0.01168, 0.08632, 0.01168, 0.08632, 0.01168, 0.08632, 0.01168, 0.08632, 0.01168, 0.08632, 0.01168, 0.08632, 0.01168, 0.08632, 0.01168, 0.08632, 0.01168, 0.08632, 0.01168, 0.08632, 0.01168, 0.08632, 0.01168, 0.08632, 0.01168, 0.08632, 0.01168, 0.08632, 0.01168, 0.08632, 0.01168, 0.08632, 0.01168, 0.08632, 0.01168, 0.08632, 0.01168, 0.08632, 0.01168, 0.08632, 0.01168, 0.771, 0.9544, 0.771, 0.9184, 0.8521, 0.9184, 0.8521, 0.9544, 0.1928, 0.7922, 0.1928, 0.7563, 0.2864, 0.7563, 0.2864, 0.7922, 0.7445, 0.9184, 0.7445, 0.9544, 0.6633, 0.9544, 0.6633, 0.9184, 0.2864, 0.7922, 0.2864, 0.8281, 0.1928, 0.8281, 0.1928, 0.7922, 0.4285, 0.8398, 0.5221, 0.8398, 0.5221, 0.9329, 0.4285, 0.9329, 0.4285, 0.9329, 0.3348, 0.9329, 0.3348, 0.8398, 0.4285, 0.8398, 0.08632, 0.01168, 0.08632, 0.01168, 0.08632, 0.01168, 0.08632, 0.01168, 0.08632, 0.01168, 0.4223, 0.9669, 0.4223, 0.9329, 0.4722, 0.9329, 0.4722, 0.9669, 0.3348, 0.9706, 0.3348, 0.9747, -0.6731, 0.9747, -0.6731, 0.9706, 0.08632, 0.01168, 0.08632, 0.01168, 0.08632, 0.01168, 0.08632, 0.01168, 0.08632, 0.01168, 0.08632, 0.01168, 0.08632, 0.01168, 0.08632, 0.01168, 0.08632, 0.01168, 0.08632, 0.01168, 0.08632, 0.01168, 0.08632, 0.01168, 0.08632, 0.01168, 0.08632, 0.01168, 0.08632, 0.01168, 0.08632, 0.01168, 0.08632, 0.01168, 0.08632, 0.01168, 0.08632, 0.01168, 0.08632, 0.01168, 0.08632, 0.01168, 0.08632, 0.01168, 0.08632, 0.01168, 0.08632, 0.01168, 0.08632, 0.01168, 0.08632, 0.01168, 0.08632, 0.01168, 0.08632, 0.01168, 0.08632, 0.01168, 0.08632, 0.01168, 0.08632, 0.01168, 0.08632, 0.01168, 0.08632, 0.01168, 0.08632, 0.01168, 0.08632, 0.01168, 0.08632, 0.01168, 0.08632, 0.01168, 0.08632, 0.01168, 0.08632, 0.01168, 0.08632, 0.01168, 0.08632, 0.01168, 0.08632, 0.01168, 0.08632, 0.01168, 0.08632, 0.01168, 0.08632, 0.01168, 0.08632, 0.01168, 0.08632, 0.01168, 0.08632, 0.01168, 0.08632, 0.01168, 0.08632, 0.01168, 0.08632, 0.01168, 0.08632, 0.01168, 0.08632, 0.01168, 0.08632, 0.01168, 0.08632, 0.01168, 0.08632, 0.01168, 0.08632, 0.01168, 0.08632, 0.01168, 0.08632, 0.01168, 0.08632, 0.01168, 0.08632, 0.01168, 0.08632, 0.01168, 0.08632, 0.01168, 0.08632, 0.01168, 0.08632, 0.01168, 0.08632, 0.01168, 0.08632, 0.01168, 0.08632, 0.01168, 0.08632, 0.01168, 0.08632, 0.01168, 0.08632, 0.01168, 0.08632, 0.01168, 0.08632, 0.01168, 0.08632, 0.01168, 0.08632, 0.01168, 0.08632, 0.01168, 0.08632, 0.01168, 0.08632, 0.01168, 0.08632, 0.01168, 0.08632, 0.01168, 0.08632, 0.01168, 0.08632, 0.01168, 0.08632, 0.01168, 0.08632, 0.01168, 0.08632, 0.01168, 0.08632, 0.01168, 0.08632, 0.01168, 0.08632, 0.01168, 0.08632, 0.01168, 0.08632, 0.01168, 0.08632, 0.01168, 0.08632, 0.01168, 0.08632, 0.01168, 0.08632, 0.01168, 0.08632, 0.01168, 0.08632, 0.01168, 0.08632, 0.01168, 0.08632, 0.01168, 0.08632, 0.01168, 0.08632, 0.01168, 0.08632, 0.01168, 0.08632, 0.01168, 0.08632, 0.01168, 0.08632, 0.01168, 0.08632, 0.01168, 0.08632, 0.01168, 0.08632, 0.01168, 0.08632, 0.01168, 0.08632, 0.01168, 0.08632, 0.01168, 0.08632, 0.01168, 0.08632, 0.01168, 0.08632, 0.01168, 0.08632, 0.01168, 0.08632, 0.01168, 0.08632, 0.01168, 0.08632, 0.01168, 0.08632, 0.01168, 0.08632, 0.01168, 0.08632, 0.01168, 0.08632, 0.01168, 0.08632, 0.01168, 0.08632, 0.01168, 0.08632, 0.01168, 0.08632, 0.01168, 0.08632, 0.01168, 0.08632, 0.01168, 0.08632, 0.01168, 0.08632, 0.01168, 0.08632, 0.01168, 0.08632, 0.01168, 0.08632, 0.01168, 0.08632, 0.01168, 0.08632, 0.01168, 0.08632, 0.01168, 0.08632, 0.01168, 0.08632, 0.01168, 0.08632, 0.01168, 0.08632, 0.01168, 0.08632, 0.01168, 0.08632, 0.01168, 0.08632, 0.01168, 0.08632, 0.01168, 0.08632, 0.01168, 0.08632, 0.01168, 0.08632, 0.01168, 0.08632, 0.01168, 0.08632, 0.01168, 0.08632, 0.01168, 0.08632, 0.01168, 0.08632, 0.01168, 0.08632, 0.01168, 0.08632, 0.01168, 0.08632, 0.01168, 0.08632, 0.01168, 0.08632, 0.01168, 0.08632, 0.01168, 0.08632, 0.01168, 0.08632, 0.01168, 0.08632, 0.01168, 0.08632, 0.01168, 0.08632, 0.01168, 0.08632, 0.01168, 0.08632, 0.01168, 0.08632, 0.01168, 0.08632, 0.01168, 0.08632, 0.01168, 0.08632, 0.01168, 0.08632, 0.01168, 0.08632, 0.01168, 0.08632, 0.01168, 0.08632, 0.01168, 0.08632, 0.01168, 0.08632, 0.01168, 0.08632, 0.01168, 0.08632, 0.01168, 0.08632, 0.01168, 0.08632, 0.01168, 0.08632, 0.01168, 0.08632, 0.01168, 0.08632, 0.01168, 0.08632, 0.01168, 0.08632, 0.01168, 0.08632, 0.01168, 0.08632, 0.01168, 0.08632, 0.01168, 0.08632, 0.01168, 0.08632, 0.01168, 0.08632, 0.01168, 0.08632, 0.01168, 0.08632, 0.01168, 0.08632, 0.01168, 0.08632, 0.01168, 0.08632, 0.01168, 0.08632, 0.01168, 0.08632, 0.01168, 0.08632, 0.01168, 0.08632, 0.01168, 0.08632, 0.01168, 0.08632, 0.01168, 0.08632, 0.01168, 0.08632, 0.01168, 0.08632, 0.01168, 0.08632, 0.01168, 0.08632, 0.01168, 0.08632, 0.01168, 0.08632, 0.01168, 0.08632, 0.01168, 0.08632, 0.01168, 0.08632, 0.01168, 0.08632, 0.01168, 0.08632, 0.01168, 0.08632, 0.01168, 0.08632, 0.01168, 0.08632, 0.01168, 0.08632, 0.01168, 0.08632, 0.01168, 0.08632, 0.01168, 0.08632, 0.01168, 0.08632, 0.01168, 0.08632, 0.01168, 0.08632, 0.01168, 0.08632, 0.01168, 0.08632, 0.01168, 0.08632, 0.01168, 0.08632, 0.01168, 0.08632, 0.01168, 0.08632, 0.01168, 0.08632, 0.01168, 0.08632, 0.01168, 0.08632, 0.01168, 0.08632, 0.01168, 0.08632, 0.01168, 0.08632, 0.01168, 0.08632, 0.01168, 0.08632, 0.01168, 0.08632, 0.01168, 0.08632, 0.01168, 0.08632, 0.01168, 0.08632, 0.01168, 0.08632, 0.01168, 0.08632, 0.01168, 0.08632, 0.01168, 0.08632, 0.01168, 0.08632, 0.01168, 0.08632, 0.01168, 0.08632, 0.01168, 0.08632, 0.01168, 0.08632, 0.01168, 0.08632, 0.01168, 0.08632, 0.01168, 0.08632, 0.01168, 0.08632, 0.01168, 0.08632, 0.01168, 0.08632, 0.01168, 0.08632, 0.01168])
me_cube_001.materials.append(mat_wood1)
me_cube_001.materials.append(mat_wood2)
me_cube_001.materials.append(mat_metallic)
me_cube_001.use_remesh_preserve_volume = False
me_cube_001.use_remesh_preserve_attributes = False
me_cube_001.use_mirror_vertex_groups = False
me_cube_001.update()

# ---- objects
ob_sun = bpy.data.objects.new('Sun', light_sun)
ob_cube = bpy.data.objects.new('Cube', me_cube_001)

# ---- transforms, parenting, visibility, modifiers, constraints
ob_sun.location = (2.567, -0.04642, 2.932)
ob_sun.rotation_euler = (0.09004, 0.5271, 0.2833)
ob_sun.lineart.crease_threshold = 0.0
ob_cube.location = (0.0, 0.0, 1.155)
ob_cube.scale = (1.232, 1.232, 0.1369)
ob_cube.lineart.crease_threshold = 0.0

# ---- collection membership
col_collection_1.objects.link(ob_sun)
col_collection_1.objects.link(ob_cube)

# ---- scene / render settings (as saved in the file)
scene.frame_start = 1; scene.frame_end = 250; scene.frame_set(1)
scene.render.engine = 'CYCLES'
scene.render.resolution_percentage = 50
scene.render.dither_intensity = 0.0
scene.cycles.use_denoising = False
scene.cycles.samples = 128
scene.cycles.sampling_pattern = 'TABULATED_SOBOL'
scene.cycles.light_sampling_threshold = 0.0
scene.cycles.use_adaptive_sampling = False
scene.cycles.use_light_tree = False
scene.cycles.blur_glossy = 0.0
scene.cycles.sample_clamp_indirect = 0.0
scene.view_settings.view_transform = 'Standard'
bpy.context.view_layer.update()

# ---- added for rendering (the .blend has no active camera): camera
cam_auto = bpy.data.cameras.new('AutoCamera')
cam_auto.lens = 50.0
cam_auto.sensor_width = 36.0
cam_auto.clip_end = 1000.0
ob_auto_camera = bpy.data.objects.new('AutoCamera', cam_auto)
scene.collection.objects.link(ob_auto_camera)
ob_auto_camera.location = (3.51184, -4.00771, 3.3449)
ob_auto_camera.rotation_euler = (1.09748, -7.21219e-08, 0.694738)
scene.camera = ob_auto_camera
bpy.context.view_layer.update()
